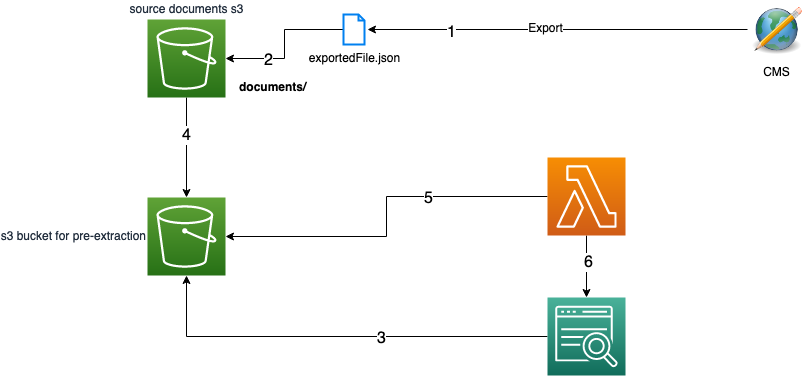

The diagram above was exported from draw.io. Its source (the exported page's mxGraphModel, read from the mxfile embedded in the PNG):
<mxGraphModel dx="1796" dy="495" grid="1" gridSize="10" guides="1" tooltips="1" connect="1" arrows="1" fold="1" page="1" pageScale="1" pageWidth="850" pageHeight="1100" math="0" shadow="0">
  <root>
    <mxCell id="17tZuQHUDfjzHfVlDpKd-0" />
    <mxCell id="17tZuQHUDfjzHfVlDpKd-1" parent="17tZuQHUDfjzHfVlDpKd-0" />
    <mxCell id="17tZuQHUDfjzHfVlDpKd-12" style="edgeStyle=orthogonalEdgeStyle;rounded=0;orthogonalLoop=1;jettySize=auto;html=1;fontSize=12;" parent="17tZuQHUDfjzHfVlDpKd-1" source="17tZuQHUDfjzHfVlDpKd-2" target="17tZuQHUDfjzHfVlDpKd-9" edge="1">
      <mxGeometry relative="1" as="geometry" />
    </mxCell>
    <mxCell id="6h3Dp9ak13_aD56t82_r-4" value="&lt;font style=&quot;font-size: 16px&quot;&gt;3&lt;/font&gt;" style="edgeLabel;html=1;align=center;verticalAlign=middle;resizable=0;points=[];" vertex="1" connectable="0" parent="17tZuQHUDfjzHfVlDpKd-12">
      <mxGeometry x="-0.2085" y="1" relative="1" as="geometry">
        <mxPoint as="offset" />
      </mxGeometry>
    </mxCell>
    <mxCell id="17tZuQHUDfjzHfVlDpKd-2" value="" style="sketch=0;points=[[0,0,0],[0.25,0,0],[0.5,0,0],[0.75,0,0],[1,0,0],[0,1,0],[0.25,1,0],[0.5,1,0],[0.75,1,0],[1,1,0],[0,0.25,0],[0,0.5,0],[0,0.75,0],[1,0.25,0],[1,0.5,0],[1,0.75,0]];outlineConnect=0;fontColor=#232F3E;gradientColor=#4AB29A;gradientDirection=north;fillColor=#116D5B;strokeColor=#ffffff;dashed=0;verticalLabelPosition=bottom;verticalAlign=top;align=center;html=1;fontSize=12;fontStyle=0;aspect=fixed;shape=mxgraph.aws4.resourceIcon;resIcon=mxgraph.aws4.kendra;" parent="17tZuQHUDfjzHfVlDpKd-1" vertex="1">
      <mxGeometry x="500" y="340" width="78" height="78" as="geometry" />
    </mxCell>
    <mxCell id="17tZuQHUDfjzHfVlDpKd-10" style="edgeStyle=orthogonalEdgeStyle;rounded=0;orthogonalLoop=1;jettySize=auto;html=1;entryX=0.5;entryY=0;entryDx=0;entryDy=0;entryPerimeter=0;fontSize=12;" parent="17tZuQHUDfjzHfVlDpKd-1" source="17tZuQHUDfjzHfVlDpKd-3" target="17tZuQHUDfjzHfVlDpKd-9" edge="1">
      <mxGeometry relative="1" as="geometry" />
    </mxCell>
    <mxCell id="6h3Dp9ak13_aD56t82_r-5" value="&lt;font style=&quot;font-size: 16px&quot;&gt;4&lt;/font&gt;" style="edgeLabel;html=1;align=center;verticalAlign=middle;resizable=0;points=[];" vertex="1" connectable="0" parent="17tZuQHUDfjzHfVlDpKd-10">
      <mxGeometry x="-0.26" y="-1" relative="1" as="geometry">
        <mxPoint as="offset" />
      </mxGeometry>
    </mxCell>
    <mxCell id="17tZuQHUDfjzHfVlDpKd-3" value="source documents s3" style="sketch=0;points=[[0,0,0],[0.25,0,0],[0.5,0,0],[0.75,0,0],[1,0,0],[0,1,0],[0.25,1,0],[0.5,1,0],[0.75,1,0],[1,1,0],[0,0.25,0],[0,0.5,0],[0,0.75,0],[1,0.25,0],[1,0.5,0],[1,0.75,0]];outlineConnect=0;fontColor=#232F3E;gradientColor=#60A337;gradientDirection=north;fillColor=#277116;strokeColor=#ffffff;dashed=0;verticalLabelPosition=top;verticalAlign=bottom;align=center;html=1;fontSize=12;fontStyle=0;aspect=fixed;shape=mxgraph.aws4.resourceIcon;resIcon=mxgraph.aws4.s3;labelPosition=center;" parent="17tZuQHUDfjzHfVlDpKd-1" vertex="1">
      <mxGeometry x="100" y="62" width="78" height="78" as="geometry" />
    </mxCell>
    <mxCell id="17tZuQHUDfjzHfVlDpKd-4" value="&lt;div&gt;&lt;b&gt;documents/&lt;/b&gt;&lt;/div&gt;" style="text;html=1;resizable=0;autosize=1;align=left;verticalAlign=middle;points=[];fillColor=none;strokeColor=none;rounded=0;fontSize=12;" parent="17tZuQHUDfjzHfVlDpKd-1" vertex="1">
      <mxGeometry x="190" y="120" width="80" height="20" as="geometry" />
    </mxCell>
    <mxCell id="6h3Dp9ak13_aD56t82_r-0" style="edgeStyle=orthogonalEdgeStyle;rounded=0;orthogonalLoop=1;jettySize=auto;html=1;entryX=1;entryY=0.5;entryDx=0;entryDy=0;entryPerimeter=0;" edge="1" parent="17tZuQHUDfjzHfVlDpKd-1" source="17tZuQHUDfjzHfVlDpKd-6" target="17tZuQHUDfjzHfVlDpKd-3">
      <mxGeometry relative="1" as="geometry" />
    </mxCell>
    <mxCell id="6h3Dp9ak13_aD56t82_r-1" value="&lt;font style=&quot;font-size: 16px&quot;&gt;2&lt;/font&gt;" style="edgeLabel;html=1;align=center;verticalAlign=middle;resizable=0;points=[];" vertex="1" connectable="0" parent="6h3Dp9ak13_aD56t82_r-0">
      <mxGeometry x="0.4286" y="1" relative="1" as="geometry">
        <mxPoint as="offset" />
      </mxGeometry>
    </mxCell>
    <mxCell id="17tZuQHUDfjzHfVlDpKd-6" value="exportedFile.json" style="html=1;verticalLabelPosition=bottom;align=center;labelBackgroundColor=#ffffff;verticalAlign=top;strokeWidth=2;strokeColor=#0080F0;shadow=0;dashed=0;shape=mxgraph.ios7.icons.document;fontSize=12;" parent="17tZuQHUDfjzHfVlDpKd-1" vertex="1">
      <mxGeometry x="296" y="57" width="21" height="30" as="geometry" />
    </mxCell>
    <mxCell id="17tZuQHUDfjzHfVlDpKd-9" value="s3 bucket for pre-extraction" style="sketch=0;points=[[0,0,0],[0.25,0,0],[0.5,0,0],[0.75,0,0],[1,0,0],[0,1,0],[0.25,1,0],[0.5,1,0],[0.75,1,0],[1,1,0],[0,0.25,0],[0,0.5,0],[0,0.75,0],[1,0.25,0],[1,0.5,0],[1,0.75,0]];outlineConnect=0;fontColor=#232F3E;gradientColor=#60A337;gradientDirection=north;fillColor=#277116;strokeColor=#ffffff;dashed=0;verticalLabelPosition=middle;verticalAlign=middle;align=right;html=1;fontSize=12;fontStyle=0;aspect=fixed;shape=mxgraph.aws4.resourceIcon;resIcon=mxgraph.aws4.s3;labelPosition=left;" parent="17tZuQHUDfjzHfVlDpKd-1" vertex="1">
      <mxGeometry x="100" y="240" width="78" height="78" as="geometry" />
    </mxCell>
    <mxCell id="17tZuQHUDfjzHfVlDpKd-13" style="edgeStyle=orthogonalEdgeStyle;rounded=0;orthogonalLoop=1;jettySize=auto;html=1;fontSize=12;" parent="17tZuQHUDfjzHfVlDpKd-1" source="17tZuQHUDfjzHfVlDpKd-11" target="17tZuQHUDfjzHfVlDpKd-9" edge="1">
      <mxGeometry relative="1" as="geometry" />
    </mxCell>
    <mxCell id="6h3Dp9ak13_aD56t82_r-6" value="&lt;font style=&quot;font-size: 16px&quot;&gt;5&lt;/font&gt;" style="edgeLabel;html=1;align=center;verticalAlign=middle;resizable=0;points=[];" vertex="1" connectable="0" parent="17tZuQHUDfjzHfVlDpKd-13">
      <mxGeometry x="-0.337" y="1" relative="1" as="geometry">
        <mxPoint as="offset" />
      </mxGeometry>
    </mxCell>
    <mxCell id="17tZuQHUDfjzHfVlDpKd-14" style="edgeStyle=orthogonalEdgeStyle;rounded=0;orthogonalLoop=1;jettySize=auto;html=1;entryX=0.5;entryY=0;entryDx=0;entryDy=0;entryPerimeter=0;fontSize=12;" parent="17tZuQHUDfjzHfVlDpKd-1" source="17tZuQHUDfjzHfVlDpKd-11" target="17tZuQHUDfjzHfVlDpKd-2" edge="1">
      <mxGeometry relative="1" as="geometry" />
    </mxCell>
    <mxCell id="6h3Dp9ak13_aD56t82_r-7" value="&lt;font style=&quot;font-size: 16px&quot;&gt;6&lt;/font&gt;" style="edgeLabel;html=1;align=center;verticalAlign=middle;resizable=0;points=[];" vertex="1" connectable="0" parent="17tZuQHUDfjzHfVlDpKd-14">
      <mxGeometry x="-0.1613" y="1" relative="1" as="geometry">
        <mxPoint as="offset" />
      </mxGeometry>
    </mxCell>
    <mxCell id="17tZuQHUDfjzHfVlDpKd-11" value="" style="sketch=0;points=[[0,0,0],[0.25,0,0],[0.5,0,0],[0.75,0,0],[1,0,0],[0,1,0],[0.25,1,0],[0.5,1,0],[0.75,1,0],[1,1,0],[0,0.25,0],[0,0.5,0],[0,0.75,0],[1,0.25,0],[1,0.5,0],[1,0.75,0]];outlineConnect=0;fontColor=#232F3E;gradientColor=#F78E04;gradientDirection=north;fillColor=#D05C17;strokeColor=#ffffff;dashed=0;verticalLabelPosition=bottom;verticalAlign=top;align=center;html=1;fontSize=12;fontStyle=0;aspect=fixed;shape=mxgraph.aws4.resourceIcon;resIcon=mxgraph.aws4.lambda;" parent="17tZuQHUDfjzHfVlDpKd-1" vertex="1">
      <mxGeometry x="500" y="200" width="78" height="78" as="geometry" />
    </mxCell>
    <mxCell id="17tZuQHUDfjzHfVlDpKd-16" style="edgeStyle=orthogonalEdgeStyle;rounded=0;orthogonalLoop=1;jettySize=auto;html=1;fontSize=12;" parent="17tZuQHUDfjzHfVlDpKd-1" source="17tZuQHUDfjzHfVlDpKd-15" edge="1">
      <mxGeometry relative="1" as="geometry">
        <mxPoint x="320" y="72" as="targetPoint" />
      </mxGeometry>
    </mxCell>
    <mxCell id="4FAbNUK0za1H5OYr5yr5-0" value="Export" style="edgeLabel;html=1;align=center;verticalAlign=middle;resizable=0;points=[];fontSize=12;" parent="17tZuQHUDfjzHfVlDpKd-16" vertex="1" connectable="0">
      <mxGeometry x="0.0684" y="-2" relative="1" as="geometry">
        <mxPoint as="offset" />
      </mxGeometry>
    </mxCell>
    <mxCell id="6h3Dp9ak13_aD56t82_r-2" value="&lt;font style=&quot;font-size: 16px&quot;&gt;1&lt;/font&gt;" style="edgeLabel;html=1;align=center;verticalAlign=middle;resizable=0;points=[];" vertex="1" connectable="0" parent="17tZuQHUDfjzHfVlDpKd-16">
      <mxGeometry x="0.5632" y="2" relative="1" as="geometry">
        <mxPoint as="offset" />
      </mxGeometry>
    </mxCell>
    <mxCell id="17tZuQHUDfjzHfVlDpKd-15" value="CMS" style="shape=image;html=1;verticalAlign=top;verticalLabelPosition=bottom;labelBackgroundColor=#ffffff;imageAspect=0;aspect=fixed;image=https://cdn1.iconfinder.com/data/icons/Futurosoft%20Icons%200.5.2/128x128/apps/wp.png;fontSize=12;" parent="17tZuQHUDfjzHfVlDpKd-1" vertex="1">
      <mxGeometry x="700" y="43" width="58" height="58" as="geometry" />
    </mxCell>
  </root>
</mxGraphModel>